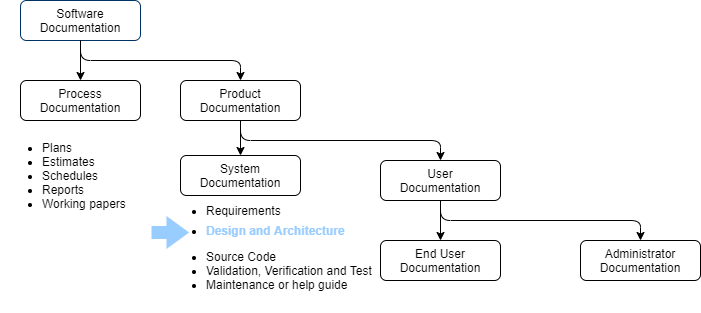

The diagram above was exported from draw.io. Its source (the exported page's mxGraphModel, read from the mxfile embedded in the PNG):
<mxGraphModel dx="857" dy="480" grid="1" gridSize="10" guides="1" tooltips="1" connect="1" arrows="1" fold="1" page="1" pageScale="1" pageWidth="827" pageHeight="1169" math="0" shadow="0">
  <root>
    <mxCell id="0" />
    <mxCell id="1" parent="0" />
    <mxCell id="2" value="System Documentation" style="rounded=1;whiteSpace=wrap;html=1;" parent="1" vertex="1">
      <mxGeometry x="200" y="195" width="120" height="40" as="geometry" />
    </mxCell>
    <mxCell id="3" value="Product&lt;br&gt;Documentation" style="rounded=1;whiteSpace=wrap;html=1;" parent="1" vertex="1">
      <mxGeometry x="200" y="120" width="120" height="40" as="geometry" />
    </mxCell>
    <mxCell id="4" value="Software&lt;br&gt;Documentation" style="rounded=1;whiteSpace=wrap;html=1;fillColor=#FFFFFF;strokeColor=#003366;" parent="1" vertex="1">
      <mxGeometry x="40" y="40" width="120" height="40" as="geometry" />
    </mxCell>
    <mxCell id="5" value="Process&lt;br&gt;Documentation" style="rounded=1;whiteSpace=wrap;html=1;" parent="1" vertex="1">
      <mxGeometry x="40" y="120" width="120" height="40" as="geometry" />
    </mxCell>
    <mxCell id="6" value="User&lt;br&gt;Documentation" style="rounded=1;whiteSpace=wrap;html=1;" parent="1" vertex="1">
      <mxGeometry x="400" y="200" width="120" height="40" as="geometry" />
    </mxCell>
    <mxCell id="7" value="" style="endArrow=classic;html=1;exitX=0.5;exitY=1;exitDx=0;exitDy=0;entryX=0.5;entryY=0;entryDx=0;entryDy=0;edgeStyle=orthogonalEdgeStyle;" parent="1" source="4" target="3" edge="1">
      <mxGeometry width="50" height="50" relative="1" as="geometry">
        <mxPoint x="290" y="290" as="sourcePoint" />
        <mxPoint x="340" y="240" as="targetPoint" />
      </mxGeometry>
    </mxCell>
    <mxCell id="8" value="" style="endArrow=classic;html=1;exitX=0.5;exitY=1;exitDx=0;exitDy=0;entryX=0.5;entryY=0;entryDx=0;entryDy=0;edgeStyle=orthogonalEdgeStyle;" parent="1" source="4" target="5" edge="1">
      <mxGeometry width="50" height="50" relative="1" as="geometry">
        <mxPoint x="250" y="90" as="sourcePoint" />
        <mxPoint x="264" y="130" as="targetPoint" />
      </mxGeometry>
    </mxCell>
    <mxCell id="9" value="" style="endArrow=classic;html=1;exitX=0.5;exitY=1;exitDx=0;exitDy=0;edgeStyle=orthogonalEdgeStyle;entryX=0.5;entryY=0;entryDx=0;entryDy=0;" parent="1" source="3" target="2" edge="1">
      <mxGeometry width="50" height="50" relative="1" as="geometry">
        <mxPoint x="250" y="180" as="sourcePoint" />
        <mxPoint x="180" y="200" as="targetPoint" />
      </mxGeometry>
    </mxCell>
    <mxCell id="10" value="" style="endArrow=classic;html=1;exitX=0.5;exitY=1;exitDx=0;exitDy=0;edgeStyle=orthogonalEdgeStyle;entryX=0.5;entryY=0;entryDx=0;entryDy=0;" parent="1" source="3" target="6" edge="1">
      <mxGeometry width="50" height="50" relative="1" as="geometry">
        <mxPoint x="250" y="180" as="sourcePoint" />
        <mxPoint x="330" y="200" as="targetPoint" />
      </mxGeometry>
    </mxCell>
    <mxCell id="11" value="End User&lt;br&gt;Documentation" style="rounded=1;whiteSpace=wrap;html=1;" parent="1" vertex="1">
      <mxGeometry x="400" y="280" width="120" height="40" as="geometry" />
    </mxCell>
    <mxCell id="12" value="Administrator&lt;br&gt;Documentation" style="rounded=1;whiteSpace=wrap;html=1;" parent="1" vertex="1">
      <mxGeometry x="600" y="280" width="120" height="40" as="geometry" />
    </mxCell>
    <mxCell id="14" value="" style="endArrow=classic;html=1;exitX=0.5;exitY=1;exitDx=0;exitDy=0;edgeStyle=orthogonalEdgeStyle;entryX=0.5;entryY=0;entryDx=0;entryDy=0;" parent="1" source="6" target="11" edge="1">
      <mxGeometry width="50" height="50" relative="1" as="geometry">
        <mxPoint x="180" y="260" as="sourcePoint" />
        <mxPoint x="250" y="300" as="targetPoint" />
      </mxGeometry>
    </mxCell>
    <mxCell id="16" value="" style="endArrow=classic;html=1;exitX=0.5;exitY=1;exitDx=0;exitDy=0;edgeStyle=orthogonalEdgeStyle;" parent="1" source="6" target="12" edge="1">
      <mxGeometry width="50" height="50" relative="1" as="geometry">
        <mxPoint x="180" y="260" as="sourcePoint" />
        <mxPoint x="260" y="300" as="targetPoint" />
      </mxGeometry>
    </mxCell>
    <mxCell id="18" value="&lt;ul&gt;&lt;li&gt;Requirements&lt;/li&gt;&lt;/ul&gt;" style="text;html=1;strokeColor=none;fillColor=none;align=left;verticalAlign=middle;whiteSpace=wrap;rounded=0;" parent="1" vertex="1">
      <mxGeometry x="184" y="240" width="230" height="20" as="geometry" />
    </mxCell>
    <mxCell id="19" value="&lt;ul&gt;&lt;li&gt;Plans&lt;/li&gt;&lt;li&gt;Estimates&lt;/li&gt;&lt;li&gt;Schedules&lt;/li&gt;&lt;li&gt;Reports&lt;/li&gt;&lt;li&gt;Working papers&lt;/li&gt;&lt;/ul&gt;" style="text;html=1;strokeColor=none;fillColor=none;align=left;verticalAlign=middle;whiteSpace=wrap;rounded=0;" parent="1" vertex="1">
      <mxGeometry x="20" y="160" width="150" height="110" as="geometry" />
    </mxCell>
    <mxCell id="20" value="" style="shape=flexArrow;endArrow=classic;html=1;width=14;endSize=7.67;fillColor=#99CCFF;strokeColor=#FFFFFF;" parent="1" edge="1">
      <mxGeometry width="50" height="50" relative="1" as="geometry">
        <mxPoint x="170" y="272" as="sourcePoint" />
        <mxPoint x="210" y="272" as="targetPoint" />
      </mxGeometry>
    </mxCell>
    <mxCell id="21" value="" style="endArrow=none;dashed=1;html=1;fillColor=#99CCFF;strokeColor=#99CCFF;" parent="1" edge="1" source="22">
      <mxGeometry width="50" height="50" relative="1" as="geometry">
        <mxPoint x="224" y="280" as="sourcePoint" />
        <mxPoint x="374" y="280" as="targetPoint" />
        <Array as="points" />
      </mxGeometry>
    </mxCell>
    <mxCell id="23" value="&lt;ul&gt;&lt;li&gt;&lt;span&gt;Source Code&lt;/span&gt;&lt;br&gt;&lt;/li&gt;&lt;li&gt;Validation, Verification and Test&lt;/li&gt;&lt;li&gt;Maintenance or help guide&lt;/li&gt;&lt;/ul&gt;" style="text;html=1;strokeColor=none;fillColor=none;align=left;verticalAlign=middle;whiteSpace=wrap;rounded=0;" vertex="1" parent="1">
      <mxGeometry x="184" y="280" width="230" height="60" as="geometry" />
    </mxCell>
    <mxCell id="22" value="&lt;h2&gt;&lt;/h2&gt;&lt;h4&gt;&lt;/h4&gt;&lt;h5&gt;&lt;/h5&gt;&lt;h4&gt;&lt;ul&gt;&lt;li&gt;&lt;b&gt;&lt;font color=&quot;#99ccff&quot; style=&quot;background-color: rgb(255 , 255 , 255)&quot;&gt;Design and Architecture&lt;/font&gt;&lt;/b&gt;&lt;/li&gt;&lt;/ul&gt;&lt;/h4&gt;" style="text;html=1;strokeColor=none;fillColor=none;align=left;verticalAlign=middle;whiteSpace=wrap;rounded=0;" vertex="1" parent="1">
      <mxGeometry x="184" y="260" width="230" height="20" as="geometry" />
    </mxCell>
    <mxCell id="24" value="" style="endArrow=none;dashed=1;html=1;fillColor=#99CCFF;strokeColor=#99CCFF;" edge="1" parent="1" target="22">
      <mxGeometry width="50" height="50" relative="1" as="geometry">
        <mxPoint x="224" y="280" as="sourcePoint" />
        <mxPoint x="374" y="280" as="targetPoint" />
        <Array as="points" />
      </mxGeometry>
    </mxCell>
  </root>
</mxGraphModel>